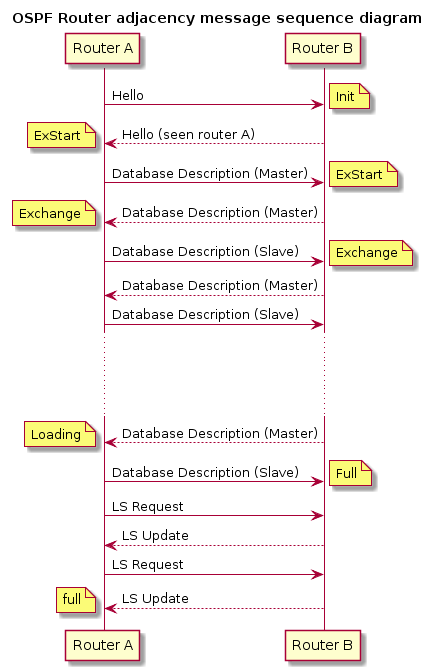

The diagram above was rendered by PlantUML. Its source (embedded in the PNG):
@startuml
title OSPF Router adjacency message sequence diagram
participant "Router A" as A
participant "Router B" as B
A -> B: Hello
note right: Init
A <-- B: Hello (seen router A)
note left: ExStart
A -> B: Database Description (Master)
note right: ExStart
A <-- B: Database Description (Master)
note left: Exchange
A -> B: Database Description (Slave)
note right: Exchange
A <-- B: Database Description (Master)
A -> B: Database Description (Slave)
...
...
...
A <-- B: Database Description (Master)
note left: Loading
A -> B: Database Description (Slave)
note right: Full
A -> B: LS Request
A <-- B: LS Update
A -> B: LS Request
A <-- B: LS Update
note left: full
@enduml